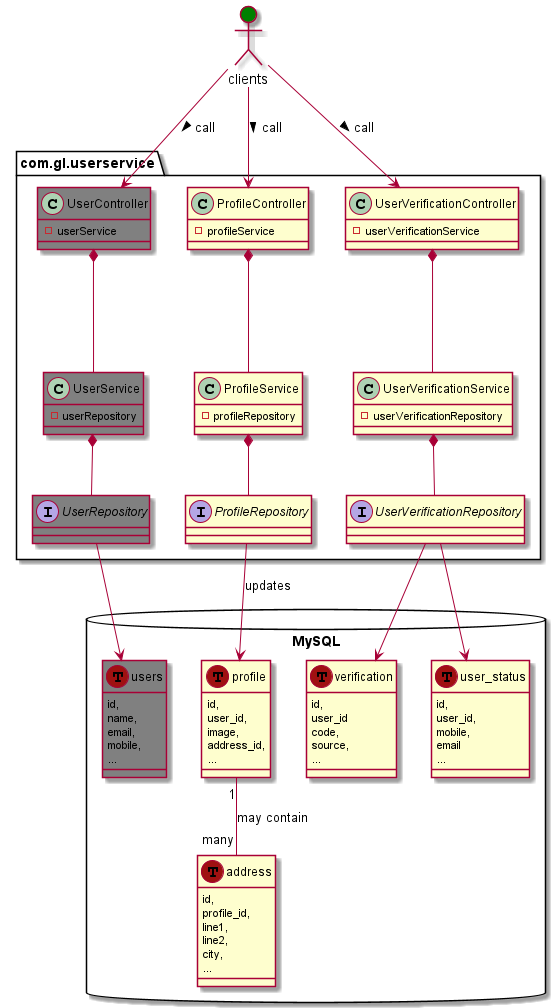

The diagram above was rendered by PlantUML. Its source (embedded in the PNG):
@startuml

!define table(x) class x << (T,#9F1111) >>
!define primary_key(x) <u>x</u>
allow_mixing


actor clients  #green
database MySQL  {
table(users) #grey{
id,
name,
email,
mobile,
...
}
table(profile){
id,
user_id,
image,
address_id,
...
}
table(address){
id,
profile_id,
line1,
line2,
city,
...
}
table(verification){
id,
user_id
code,
source,
...
}
table(user_status){
id,
user_id,
mobile,
email
...
}
}
profile "1" -- "many" address  : may contain
'users "1" -> "1" profile : to
'users "1" -> "1" user_status
package "com.gl.userservice" {
class UserController #grey{
- userService
'createUser() : /user/register [POST]
'updateUser() : /user/update [PUT]
'deleteUser() : /user/delete [DELETE]
'findByEmail(): /user?email=<id> [GET]
'findByMobile(): /user?mob=<mob no> [GET]
}
class ProfileController{
- profileService
}
class UserVerificationController{
- userVerificationService
}
class UserService #grey{
- userRepository
'- profileService
'- userVerificationService
'createUser()
'moreMethods()..
}
class ProfileService{
- profileRepository
}
class UserVerificationService{
- userVerificationRepository
}
interface UserRepository #grey{
}
interface ProfileRepository{
}
interface UserVerificationRepository{
}
}
clients --> UserController : call >
UserController *--- UserService
UserService *-- UserRepository
UserRepository --> users

clients --> UserVerificationController: call >
UserVerificationController *--- UserVerificationService
UserVerificationService *-- UserVerificationRepository
UserVerificationRepository --> verification
UserVerificationRepository --> user_status

clients --> ProfileController: call >
ProfileController *--- ProfileService
ProfileService *-- ProfileRepository
ProfileRepository --> profile : updates

'UserService *-- ProfileService
'UserService *-- UserVerificationService
@enduml